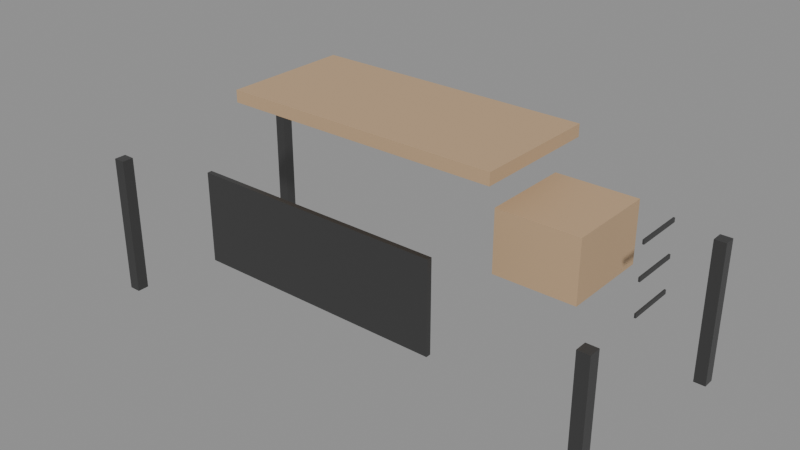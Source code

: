 # Source: p2s_desk_oak.blend  (saved by Blender 4.4.32; exported with 4.5.12 LTS)
import bpy
from mathutils import Matrix  # noqa: F401  (used for matrix-valued properties, if any)

bpy.ops.wm.read_factory_settings(use_empty=True)
scene = bpy.context.scene
scene.name = 'Scene'

# ---- materials (node trees are filled in below, after node groups)
mat_deskwood = bpy.data.materials.new('DeskWood')
mat_deskmetal = bpy.data.materials.new('DeskMetal')

# ---- material node trees
mat_deskwood.use_nodes = True; mat_deskwood.node_tree.nodes.clear()
_N = mat_deskwood.node_tree.nodes; _L = mat_deskwood.node_tree.links
n0 = _N.new('ShaderNodeBsdfPrincipled'); n0.name = 'Principled BSDF'; n0.location = (10, 300)
n0.inputs[0].default_value = (0.53, 0.36, 0.21, 1.0)
n0.inputs[2].default_value = 0.58
n1 = _N.new('ShaderNodeOutputMaterial'); n1.name = 'Material Output'; n1.location = (300, 300)
_L.new(n0.outputs[0], n1.inputs[0])
n1.is_active_output = True
mat_deskmetal.use_nodes = True; mat_deskmetal.node_tree.nodes.clear()
_N = mat_deskmetal.node_tree.nodes; _L = mat_deskmetal.node_tree.links
n0 = _N.new('ShaderNodeBsdfPrincipled'); n0.name = 'Principled BSDF'; n0.location = (10, 300)
n0.inputs[0].default_value = (0.12, 0.12, 0.12, 1.0)
n0.inputs[1].default_value = 0.85
n0.inputs[2].default_value = 0.35
n1 = _N.new('ShaderNodeOutputMaterial'); n1.name = 'Material Output'; n1.location = (300, 300)
_L.new(n0.outputs[0], n1.inputs[0])
n1.is_active_output = True

# ---- meshes
me_cube = bpy.data.meshes.new('Cube')
me_cube.from_pydata([(-0.35, -0.16, -0.015), (-0.35, -0.16, 0.015), (-0.35, 0.16, -0.015), (-0.35, 0.16, 0.015), (0.35, -0.16, -0.015), (0.35, -0.16, 0.015), (0.35, 0.16, -0.015), (0.35, 0.16, 0.015)], [], [(0, 1, 3, 2), (2, 3, 7, 6), (6, 7, 5, 4), (4, 5, 1, 0), (2, 6, 4, 0), (7, 3, 1, 5)])
_uv = me_cube.uv_layers.new(name='UVMap')
_uv.uv.foreach_set('vector', [0.375, 0.0, 0.625, 0.0, 0.625, 0.25, 0.375, 0.25, 0.375, 0.25, 0.625, 0.25, 0.625, 0.5, 0.375, 0.5, 0.375, 0.5, 0.625, 0.5, 0.625, 0.75, 0.375, 0.75, 0.375, 0.75, 0.625, 0.75, 0.625, 1.0, 0.375, 1.0, 0.125, 0.5, 0.375, 0.5, 0.375, 0.75, 0.125, 0.75, 0.625, 0.5, 0.875, 0.5, 0.875, 0.75, 0.625, 0.75])
me_cube.materials.append(mat_deskwood)
me_cube.update()
me_cube_001 = bpy.data.meshes.new('Cube.001')
me_cube_001.from_pydata([(-0.015, -0.015, -0.18), (-0.015, -0.015, 0.18), (-0.015, 0.015, -0.18), (-0.015, 0.015, 0.18), (0.015, -0.015, -0.18), (0.015, -0.015, 0.18), (0.015, 0.015, -0.18), (0.015, 0.015, 0.18)], [], [(0, 1, 3, 2), (2, 3, 7, 6), (6, 7, 5, 4), (4, 5, 1, 0), (2, 6, 4, 0), (7, 3, 1, 5)])
_uv = me_cube_001.uv_layers.new(name='UVMap')
_uv.uv.foreach_set('vector', [0.375, 0.0, 0.625, 0.0, 0.625, 0.25, 0.375, 0.25, 0.375, 0.25, 0.625, 0.25, 0.625, 0.5, 0.375, 0.5, 0.375, 0.5, 0.625, 0.5, 0.625, 0.75, 0.375, 0.75, 0.375, 0.75, 0.625, 0.75, 0.625, 1.0, 0.375, 1.0, 0.125, 0.5, 0.375, 0.5, 0.375, 0.75, 0.125, 0.75, 0.625, 0.5, 0.875, 0.5, 0.875, 0.75, 0.625, 0.75])
me_cube_001.materials.append(mat_deskmetal)
me_cube_001.update()
me_cube_002 = bpy.data.meshes.new('Cube.002')
me_cube_002.from_pydata([(-0.015, -0.015, -0.18), (-0.015, -0.015, 0.18), (-0.015, 0.015, -0.18), (-0.015, 0.015, 0.18), (0.015, -0.015, -0.18), (0.015, -0.015, 0.18), (0.015, 0.015, -0.18), (0.015, 0.015, 0.18)], [], [(0, 1, 3, 2), (2, 3, 7, 6), (6, 7, 5, 4), (4, 5, 1, 0), (2, 6, 4, 0), (7, 3, 1, 5)])
_uv = me_cube_002.uv_layers.new(name='UVMap')
_uv.uv.foreach_set('vector', [0.375, 0.0, 0.625, 0.0, 0.625, 0.25, 0.375, 0.25, 0.375, 0.25, 0.625, 0.25, 0.625, 0.5, 0.375, 0.5, 0.375, 0.5, 0.625, 0.5, 0.625, 0.75, 0.375, 0.75, 0.375, 0.75, 0.625, 0.75, 0.625, 1.0, 0.375, 1.0, 0.125, 0.5, 0.375, 0.5, 0.375, 0.75, 0.125, 0.75, 0.625, 0.5, 0.875, 0.5, 0.875, 0.75, 0.625, 0.75])
me_cube_002.materials.append(mat_deskmetal)
me_cube_002.update()
me_cube_003 = bpy.data.meshes.new('Cube.003')
me_cube_003.from_pydata([(-0.015, -0.015, -0.18), (-0.015, -0.015, 0.18), (-0.015, 0.015, -0.18), (-0.015, 0.015, 0.18), (0.015, -0.015, -0.18), (0.015, -0.015, 0.18), (0.015, 0.015, -0.18), (0.015, 0.015, 0.18)], [], [(0, 1, 3, 2), (2, 3, 7, 6), (6, 7, 5, 4), (4, 5, 1, 0), (2, 6, 4, 0), (7, 3, 1, 5)])
_uv = me_cube_003.uv_layers.new(name='UVMap')
_uv.uv.foreach_set('vector', [0.375, 0.0, 0.625, 0.0, 0.625, 0.25, 0.375, 0.25, 0.375, 0.25, 0.625, 0.25, 0.625, 0.5, 0.375, 0.5, 0.375, 0.5, 0.625, 0.5, 0.625, 0.75, 0.375, 0.75, 0.375, 0.75, 0.625, 0.75, 0.625, 1.0, 0.375, 1.0, 0.125, 0.5, 0.375, 0.5, 0.375, 0.75, 0.125, 0.75, 0.625, 0.5, 0.875, 0.5, 0.875, 0.75, 0.625, 0.75])
me_cube_003.materials.append(mat_deskmetal)
me_cube_003.update()
me_cube_004 = bpy.data.meshes.new('Cube.004')
me_cube_004.from_pydata([(-0.015, -0.015, -0.18), (-0.015, -0.015, 0.18), (-0.015, 0.015, -0.18), (-0.015, 0.015, 0.18), (0.015, -0.015, -0.18), (0.015, -0.015, 0.18), (0.015, 0.015, -0.18), (0.015, 0.015, 0.18)], [], [(0, 1, 3, 2), (2, 3, 7, 6), (6, 7, 5, 4), (4, 5, 1, 0), (2, 6, 4, 0), (7, 3, 1, 5)])
_uv = me_cube_004.uv_layers.new(name='UVMap')
_uv.uv.foreach_set('vector', [0.375, 0.0, 0.625, 0.0, 0.625, 0.25, 0.375, 0.25, 0.375, 0.25, 0.625, 0.25, 0.625, 0.5, 0.375, 0.5, 0.375, 0.5, 0.625, 0.5, 0.625, 0.75, 0.375, 0.75, 0.375, 0.75, 0.625, 0.75, 0.625, 1.0, 0.375, 1.0, 0.125, 0.5, 0.375, 0.5, 0.375, 0.75, 0.125, 0.75, 0.625, 0.5, 0.875, 0.5, 0.875, 0.75, 0.625, 0.75])
me_cube_004.materials.append(mat_deskmetal)
me_cube_004.update()
me_cube_005 = bpy.data.meshes.new('Cube.005')
me_cube_005.from_pydata([(-0.31, -0.006, -0.11), (-0.31, -0.006, 0.11), (-0.31, 0.006, -0.11), (-0.31, 0.006, 0.11), (0.31, -0.006, -0.11), (0.31, -0.006, 0.11), (0.31, 0.006, -0.11), (0.31, 0.006, 0.11)], [], [(0, 1, 3, 2), (2, 3, 7, 6), (6, 7, 5, 4), (4, 5, 1, 0), (2, 6, 4, 0), (7, 3, 1, 5)])
_uv = me_cube_005.uv_layers.new(name='UVMap')
_uv.uv.foreach_set('vector', [0.375, 0.0, 0.625, 0.0, 0.625, 0.25, 0.375, 0.25, 0.375, 0.25, 0.625, 0.25, 0.625, 0.5, 0.375, 0.5, 0.375, 0.5, 0.625, 0.5, 0.625, 0.75, 0.375, 0.75, 0.375, 0.75, 0.625, 0.75, 0.625, 1.0, 0.375, 1.0, 0.125, 0.5, 0.375, 0.5, 0.375, 0.75, 0.125, 0.75, 0.625, 0.5, 0.875, 0.5, 0.875, 0.75, 0.625, 0.75])
me_cube_005.materials.append(mat_deskmetal)
me_cube_005.update()
me_cube_006 = bpy.data.meshes.new('Cube.006')
me_cube_006.from_pydata([(-0.1, -0.11, -0.075), (-0.1, -0.11, 0.075), (-0.1, 0.11, -0.075), (-0.1, 0.11, 0.075), (0.1, -0.11, -0.075), (0.1, -0.11, 0.075), (0.1, 0.11, -0.075), (0.1, 0.11, 0.075)], [], [(0, 1, 3, 2), (2, 3, 7, 6), (6, 7, 5, 4), (4, 5, 1, 0), (2, 6, 4, 0), (7, 3, 1, 5)])
_uv = me_cube_006.uv_layers.new(name='UVMap')
_uv.uv.foreach_set('vector', [0.375, 0.0, 0.625, 0.0, 0.625, 0.25, 0.375, 0.25, 0.375, 0.25, 0.625, 0.25, 0.625, 0.5, 0.375, 0.5, 0.375, 0.5, 0.625, 0.5, 0.625, 0.75, 0.375, 0.75, 0.375, 0.75, 0.625, 0.75, 0.625, 1.0, 0.375, 1.0, 0.125, 0.5, 0.375, 0.5, 0.375, 0.75, 0.125, 0.75, 0.625, 0.5, 0.875, 0.5, 0.875, 0.75, 0.625, 0.75])
me_cube_006.materials.append(mat_deskwood)
me_cube_006.update()
me_cube_007 = bpy.data.meshes.new('Cube.007')
me_cube_007.from_pydata([(-0.002, -0.06, -0.005), (-0.002, -0.06, 0.005), (-0.002, 0.06, -0.005), (-0.002, 0.06, 0.005), (0.002, -0.06, -0.005), (0.002, -0.06, 0.005), (0.002, 0.06, -0.005), (0.002, 0.06, 0.005)], [], [(0, 1, 3, 2), (2, 3, 7, 6), (6, 7, 5, 4), (4, 5, 1, 0), (2, 6, 4, 0), (7, 3, 1, 5)])
_uv = me_cube_007.uv_layers.new(name='UVMap')
_uv.uv.foreach_set('vector', [0.375, 0.0, 0.625, 0.0, 0.625, 0.25, 0.375, 0.25, 0.375, 0.25, 0.625, 0.25, 0.625, 0.5, 0.375, 0.5, 0.375, 0.5, 0.625, 0.5, 0.625, 0.75, 0.375, 0.75, 0.375, 0.75, 0.625, 0.75, 0.625, 1.0, 0.375, 1.0, 0.125, 0.5, 0.375, 0.5, 0.375, 0.75, 0.125, 0.75, 0.625, 0.5, 0.875, 0.5, 0.875, 0.75, 0.625, 0.75])
me_cube_007.materials.append(mat_deskmetal)
me_cube_007.update()
me_cube_008 = bpy.data.meshes.new('Cube.008')
me_cube_008.from_pydata([(-0.002, -0.06, -0.005), (-0.002, -0.06, 0.005), (-0.002, 0.06, -0.005), (-0.002, 0.06, 0.005), (0.002, -0.06, -0.005), (0.002, -0.06, 0.005), (0.002, 0.06, -0.005), (0.002, 0.06, 0.005)], [], [(0, 1, 3, 2), (2, 3, 7, 6), (6, 7, 5, 4), (4, 5, 1, 0), (2, 6, 4, 0), (7, 3, 1, 5)])
_uv = me_cube_008.uv_layers.new(name='UVMap')
_uv.uv.foreach_set('vector', [0.375, 0.0, 0.625, 0.0, 0.625, 0.25, 0.375, 0.25, 0.375, 0.25, 0.625, 0.25, 0.625, 0.5, 0.375, 0.5, 0.375, 0.5, 0.625, 0.5, 0.625, 0.75, 0.375, 0.75, 0.375, 0.75, 0.625, 0.75, 0.625, 1.0, 0.375, 1.0, 0.125, 0.5, 0.375, 0.5, 0.375, 0.75, 0.125, 0.75, 0.625, 0.5, 0.875, 0.5, 0.875, 0.75, 0.625, 0.75])
me_cube_008.materials.append(mat_deskmetal)
me_cube_008.update()
me_cube_009 = bpy.data.meshes.new('Cube.009')
me_cube_009.from_pydata([(-0.002, -0.06, -0.005), (-0.002, -0.06, 0.005), (-0.002, 0.06, -0.005), (-0.002, 0.06, 0.005), (0.002, -0.06, -0.005), (0.002, -0.06, 0.005), (0.002, 0.06, -0.005), (0.002, 0.06, 0.005)], [], [(0, 1, 3, 2), (2, 3, 7, 6), (6, 7, 5, 4), (4, 5, 1, 0), (2, 6, 4, 0), (7, 3, 1, 5)])
_uv = me_cube_009.uv_layers.new(name='UVMap')
_uv.uv.foreach_set('vector', [0.375, 0.0, 0.625, 0.0, 0.625, 0.25, 0.375, 0.25, 0.375, 0.25, 0.625, 0.25, 0.625, 0.5, 0.375, 0.5, 0.375, 0.5, 0.625, 0.5, 0.625, 0.75, 0.375, 0.75, 0.375, 0.75, 0.625, 0.75, 0.625, 1.0, 0.375, 1.0, 0.125, 0.5, 0.375, 0.5, 0.375, 0.75, 0.125, 0.75, 0.625, 0.5, 0.875, 0.5, 0.875, 0.75, 0.625, 0.75])
me_cube_009.materials.append(mat_deskmetal)
me_cube_009.update()

# ---- objects
ob_tabletop = bpy.data.objects.new('TableTop', me_cube)
ob_leg_1 = bpy.data.objects.new('Leg_1', me_cube_001)
ob_leg_2 = bpy.data.objects.new('Leg_2', me_cube_002)
ob_leg_3 = bpy.data.objects.new('Leg_3', me_cube_003)
ob_leg_4 = bpy.data.objects.new('Leg_4', me_cube_004)
ob_backpanel = bpy.data.objects.new('BackPanel', me_cube_005)
ob_drawerunit = bpy.data.objects.new('DrawerUnit', me_cube_006)
ob_handlegroove_66 = bpy.data.objects.new('HandleGroove_66', me_cube_007)
ob_handlegroove_57 = bpy.data.objects.new('HandleGroove_57', me_cube_008)
ob_handlegroove_50 = bpy.data.objects.new('HandleGroove_50', me_cube_009)
ob_p2s_deskoak_root = bpy.data.objects.new('P2S_DeskOak_Root', None)

# ---- transforms, parenting, visibility, modifiers, constraints
ob_tabletop.parent = ob_p2s_deskoak_root
ob_tabletop.location = (0.0, 0.0, 0.74)
ob_leg_1.parent = ob_p2s_deskoak_root
ob_leg_1.location = (-0.65, -0.27, 0.36)
ob_leg_2.parent = ob_p2s_deskoak_root
ob_leg_2.location = (0.65, -0.27, 0.36)
ob_leg_3.parent = ob_p2s_deskoak_root
ob_leg_3.location = (-0.65, 0.27, 0.36)
ob_leg_4.parent = ob_p2s_deskoak_root
ob_leg_4.location = (0.65, 0.27, 0.36)
ob_backpanel.parent = ob_p2s_deskoak_root
ob_backpanel.location = (0.0, -0.29, 0.5)
ob_drawerunit.parent = ob_p2s_deskoak_root
ob_drawerunit.location = (0.43, 0.0, 0.58)
ob_handlegroove_66.parent = ob_p2s_deskoak_root
ob_handlegroove_66.location = (0.63, 0.0, 0.66)
ob_handlegroove_57.parent = ob_p2s_deskoak_root
ob_handlegroove_57.location = (0.63, 0.0, 0.58)
ob_handlegroove_50.parent = ob_p2s_deskoak_root
ob_handlegroove_50.location = (0.63, 0.0, 0.5)
ob_p2s_deskoak_root.location = (0.0, 0.0, 0.0)

# ---- collection membership
scene.collection.objects.link(ob_tabletop)
scene.collection.objects.link(ob_leg_1)
scene.collection.objects.link(ob_leg_2)
scene.collection.objects.link(ob_leg_3)
scene.collection.objects.link(ob_leg_4)
scene.collection.objects.link(ob_backpanel)
scene.collection.objects.link(ob_drawerunit)
scene.collection.objects.link(ob_handlegroove_66)
scene.collection.objects.link(ob_handlegroove_57)
scene.collection.objects.link(ob_handlegroove_50)
scene.collection.objects.link(ob_p2s_deskoak_root)

# ---- scene / render settings (as saved in the file)
scene.frame_start = 1; scene.frame_end = 250; scene.frame_set(1)
scene.render.engine = 'BLENDER_EEVEE_NEXT'
bpy.context.view_layer.update()

# ---- added for rendering (the .blend has no active camera and no usable light): camera, sun + grey world if the file has none
cam_auto = bpy.data.cameras.new('AutoCamera')
cam_auto.lens = 50.0
cam_auto.sensor_width = 36.0
cam_auto.clip_end = 1000.0
ob_auto_camera = bpy.data.objects.new('AutoCamera', cam_auto)
scene.collection.objects.link(ob_auto_camera)
ob_auto_camera.location = (1.44438, -1.73876, 1.62301)
ob_auto_camera.rotation_euler = (1.09748, -7.21219e-08, 0.694738)
scene.camera = ob_auto_camera
light_auto_sun = bpy.data.lights.new('AutoSun', 'SUN')
light_auto_sun.energy = 3.0
light_auto_sun.angle = 0.0523599
ob_auto_sun = bpy.data.objects.new('AutoSun', light_auto_sun)
scene.collection.objects.link(ob_auto_sun)
ob_auto_sun.rotation_euler = (0.872665, 0.174533, 0.523599)
if scene.world is None:
    world_auto = bpy.data.worlds.new('AutoWorld')
    world_auto.color = (0.3, 0.3, 0.3)
    scene.world = world_auto
bpy.context.view_layer.update()

